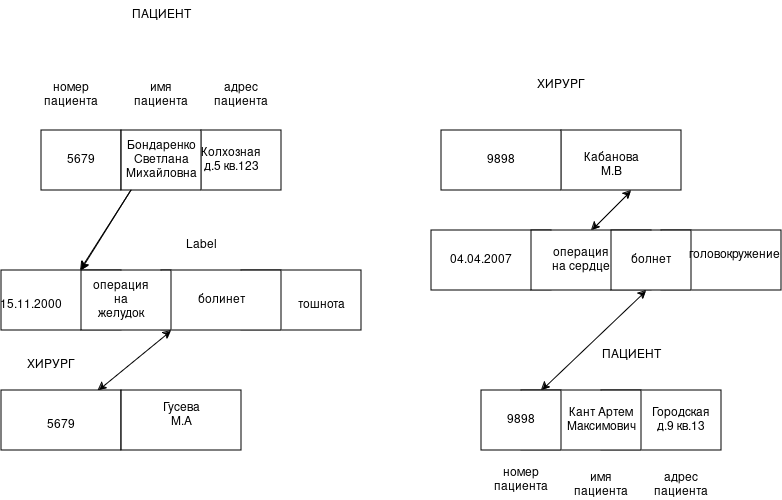

The diagram above was exported from draw.io. Its source (the exported page's mxGraphModel, read from the mxfile embedded in the PNG):
<mxGraphModel dx="1414" dy="719" grid="1" gridSize="10" guides="1" tooltips="1" connect="1" arrows="1" fold="1" page="1" pageScale="1" pageWidth="827" pageHeight="1169" math="0" shadow="0">
  <root>
    <mxCell id="0" />
    <mxCell id="1" parent="0" />
    <mxCell id="2cktgCYTUhS3SR7-bfQT-1" parent="1" style="rounded=0;whiteSpace=wrap;html=1;" value="5679" vertex="1">
      <mxGeometry height="60" width="80" x="80" y="220" as="geometry" />
    </mxCell>
    <mxCell id="2cktgCYTUhS3SR7-bfQT-2" parent="1" style="rounded=0;whiteSpace=wrap;html=1;" value="" vertex="1">
      <mxGeometry height="60" width="80" x="240" y="220" as="geometry" />
    </mxCell>
    <mxCell id="2cktgCYTUhS3SR7-bfQT-3" parent="1" style="rounded=0;whiteSpace=wrap;html=1;" value="" vertex="1">
      <mxGeometry height="60" width="80" x="160" y="220" as="geometry" />
    </mxCell>
    <mxCell id="2cktgCYTUhS3SR7-bfQT-5" edge="1" parent="1" style="endArrow=classic;startArrow=classic;html=1;rounded=0;" target="2cktgCYTUhS3SR7-bfQT-6" value="">
      <mxGeometry height="50" relative="1" width="50" as="geometry">
        <Array as="points">
          <mxPoint x="170" y="280" />
        </Array>
        <mxPoint x="120" y="360" as="sourcePoint" />
        <mxPoint x="200" y="280" as="targetPoint" />
      </mxGeometry>
    </mxCell>
    <mxCell id="2cktgCYTUhS3SR7-bfQT-6" parent="1" style="rounded=0;whiteSpace=wrap;html=1;" value="" vertex="1">
      <mxGeometry height="60" width="120" x="40" y="360" as="geometry" />
    </mxCell>
    <mxCell id="2cktgCYTUhS3SR7-bfQT-7" parent="1" style="rounded=0;whiteSpace=wrap;html=1;" value="" vertex="1">
      <mxGeometry height="60" width="120" x="280" y="360" as="geometry" />
    </mxCell>
    <mxCell id="2cktgCYTUhS3SR7-bfQT-8" parent="1" style="rounded=0;whiteSpace=wrap;html=1;" value="" vertex="1">
      <mxGeometry height="60" width="120" x="200" y="360" as="geometry" />
    </mxCell>
    <mxCell id="2cktgCYTUhS3SR7-bfQT-9" parent="1" style="rounded=0;whiteSpace=wrap;html=1;" value="" vertex="1">
      <mxGeometry height="60" width="90" x="120" y="360" as="geometry" />
    </mxCell>
    <mxCell id="2cktgCYTUhS3SR7-bfQT-15" edge="1" parent="1" source="2cktgCYTUhS3SR7-bfQT-9" style="endArrow=classic;startArrow=classic;html=1;rounded=0;exitX=1;exitY=1;exitDx=0;exitDy=0;" target="2cktgCYTUhS3SR7-bfQT-16" value="">
      <mxGeometry height="50" relative="1" width="50" as="geometry">
        <mxPoint x="200" y="470" as="sourcePoint" />
        <mxPoint x="250" y="420" as="targetPoint" />
      </mxGeometry>
    </mxCell>
    <mxCell id="2cktgCYTUhS3SR7-bfQT-16" parent="1" style="rounded=0;whiteSpace=wrap;html=1;" value="" vertex="1">
      <mxGeometry height="60" width="120" x="40" y="480" as="geometry" />
    </mxCell>
    <mxCell id="2cktgCYTUhS3SR7-bfQT-17" parent="1" style="rounded=0;whiteSpace=wrap;html=1;" value="" vertex="1">
      <mxGeometry height="60" width="120" x="160" y="480" as="geometry" />
    </mxCell>
    <mxCell id="2cktgCYTUhS3SR7-bfQT-18" parent="1" style="rounded=0;whiteSpace=wrap;html=1;" value="" vertex="1">
      <mxGeometry height="60" width="120" x="600" y="220" as="geometry" />
    </mxCell>
    <mxCell id="2cktgCYTUhS3SR7-bfQT-19" parent="1" style="rounded=0;whiteSpace=wrap;html=1;" value="" vertex="1">
      <mxGeometry height="60" width="120" x="480" y="220" as="geometry" />
    </mxCell>
    <mxCell id="2cktgCYTUhS3SR7-bfQT-21" parent="1" style="rounded=0;whiteSpace=wrap;html=1;" value="" vertex="1">
      <mxGeometry height="60" width="120" x="700" y="320" as="geometry" />
    </mxCell>
    <mxCell id="2cktgCYTUhS3SR7-bfQT-22" parent="1" style="rounded=0;whiteSpace=wrap;html=1;" value="" vertex="1">
      <mxGeometry height="60" width="120" x="470" y="320" as="geometry" />
    </mxCell>
    <mxCell id="2cktgCYTUhS3SR7-bfQT-23" parent="1" style="rounded=0;whiteSpace=wrap;html=1;" value="" vertex="1">
      <mxGeometry height="60" width="120" x="570" y="320" as="geometry" />
    </mxCell>
    <mxCell id="2cktgCYTUhS3SR7-bfQT-24" parent="1" style="rounded=0;whiteSpace=wrap;html=1;" value="" vertex="1">
      <mxGeometry height="60" width="80" x="650" y="320" as="geometry" />
    </mxCell>
    <mxCell id="2cktgCYTUhS3SR7-bfQT-25" parent="1" style="rounded=0;whiteSpace=wrap;html=1;" value="" vertex="1">
      <mxGeometry height="60" width="120" x="640" y="480" as="geometry" />
    </mxCell>
    <mxCell id="2cktgCYTUhS3SR7-bfQT-26" parent="1" style="rounded=0;whiteSpace=wrap;html=1;" value="" vertex="1">
      <mxGeometry height="60" width="120" x="560" y="480" as="geometry" />
    </mxCell>
    <mxCell id="2cktgCYTUhS3SR7-bfQT-27" parent="1" style="rounded=0;whiteSpace=wrap;html=1;" value="" vertex="1">
      <mxGeometry height="60" width="80" x="520" y="480" as="geometry" />
    </mxCell>
    <mxCell id="2cktgCYTUhS3SR7-bfQT-28" edge="1" parent="1" source="2cktgCYTUhS3SR7-bfQT-23" style="endArrow=classic;startArrow=classic;html=1;rounded=0;exitX=0.5;exitY=0;exitDx=0;exitDy=0;" value="">
      <mxGeometry height="50" relative="1" width="50" as="geometry">
        <mxPoint x="620" y="330" as="sourcePoint" />
        <mxPoint x="670" y="280" as="targetPoint" />
      </mxGeometry>
    </mxCell>
    <mxCell id="2cktgCYTUhS3SR7-bfQT-29" edge="1" parent="1" source="2cktgCYTUhS3SR7-bfQT-27" style="endArrow=classic;startArrow=classic;html=1;rounded=0;exitX=0.75;exitY=0;exitDx=0;exitDy=0;" value="">
      <mxGeometry height="50" relative="1" width="50" as="geometry">
        <mxPoint x="635" y="430" as="sourcePoint" />
        <mxPoint x="685" y="380" as="targetPoint" />
      </mxGeometry>
    </mxCell>
    <mxCell id="2cktgCYTUhS3SR7-bfQT-32" parent="1" style="text;html=1;whiteSpace=wrap;strokeColor=none;fillColor=none;align=center;verticalAlign=middle;rounded=0;" value="ХИРУРГ" vertex="1">
      <mxGeometry height="30" width="60" x="570" y="160" as="geometry" />
    </mxCell>
    <mxCell id="2cktgCYTUhS3SR7-bfQT-33" parent="1" style="text;html=1;whiteSpace=wrap;strokeColor=none;fillColor=none;align=center;verticalAlign=middle;rounded=0;" value="Бондаренко Светлана Михайловна" vertex="1">
      <mxGeometry height="30" width="60" x="170" y="235" as="geometry" />
    </mxCell>
    <mxCell id="2cktgCYTUhS3SR7-bfQT-35" parent="1" style="text;html=1;whiteSpace=wrap;strokeColor=none;fillColor=none;align=center;verticalAlign=middle;rounded=0;" value="Колхозная д.5 кв.123" vertex="1">
      <mxGeometry height="30" width="60" x="240" y="235" as="geometry" />
    </mxCell>
    <mxCell id="2cktgCYTUhS3SR7-bfQT-36" parent="1" style="text;html=1;whiteSpace=wrap;strokeColor=none;fillColor=none;align=center;verticalAlign=middle;rounded=0;" value="15.11.2000" vertex="1">
      <mxGeometry height="30" width="60" x="40" y="380" as="geometry" />
    </mxCell>
    <mxCell id="2cktgCYTUhS3SR7-bfQT-37" parent="1" style="text;html=1;whiteSpace=wrap;strokeColor=none;fillColor=none;align=center;verticalAlign=middle;rounded=0;" value="операция на желудок" vertex="1">
      <mxGeometry height="30" width="60" x="130" y="375" as="geometry" />
    </mxCell>
    <mxCell id="2cktgCYTUhS3SR7-bfQT-38" parent="1" style="text;html=1;whiteSpace=wrap;strokeColor=none;fillColor=none;align=center;verticalAlign=middle;rounded=0;" value="болинет" vertex="1">
      <mxGeometry height="30" width="60" x="230" y="375" as="geometry" />
    </mxCell>
    <mxCell id="2cktgCYTUhS3SR7-bfQT-39" parent="1" style="text;html=1;whiteSpace=wrap;strokeColor=none;fillColor=none;align=center;verticalAlign=middle;rounded=0;" value="тошнота" vertex="1">
      <mxGeometry height="30" width="60" x="330" y="380" as="geometry" />
    </mxCell>
    <mxCell id="2cktgCYTUhS3SR7-bfQT-40" parent="1" style="text;html=1;whiteSpace=wrap;strokeColor=none;fillColor=none;align=center;verticalAlign=middle;rounded=0;" value="5679" vertex="1">
      <mxGeometry height="30" width="60" x="70" y="500" as="geometry" />
    </mxCell>
    <mxCell id="2cktgCYTUhS3SR7-bfQT-41" parent="1" style="text;html=1;whiteSpace=wrap;strokeColor=none;fillColor=none;align=center;verticalAlign=middle;rounded=0;" value="Гусева М.А" vertex="1">
      <mxGeometry height="30" width="60" x="190" y="490" as="geometry" />
    </mxCell>
    <mxCell id="2cktgCYTUhS3SR7-bfQT-42" parent="1" style="text;html=1;whiteSpace=wrap;strokeColor=none;fillColor=none;align=center;verticalAlign=middle;rounded=0;" value="9898" vertex="1">
      <mxGeometry height="30" width="60" x="510" y="235" as="geometry" />
    </mxCell>
    <mxCell id="2cktgCYTUhS3SR7-bfQT-43" parent="1" style="text;html=1;whiteSpace=wrap;strokeColor=none;fillColor=none;align=center;verticalAlign=middle;rounded=0;" value="Кабанова М.В" vertex="1">
      <mxGeometry height="30" width="60" x="620" y="240" as="geometry" />
    </mxCell>
    <mxCell id="2cktgCYTUhS3SR7-bfQT-44" parent="1" style="text;html=1;whiteSpace=wrap;strokeColor=none;fillColor=none;align=center;verticalAlign=middle;rounded=0;" value="04.04.2007" vertex="1">
      <mxGeometry height="30" width="60" x="490" y="335" as="geometry" />
    </mxCell>
    <mxCell id="2cktgCYTUhS3SR7-bfQT-45" parent="1" style="text;html=1;whiteSpace=wrap;strokeColor=none;fillColor=none;align=center;verticalAlign=middle;rounded=0;" value="операция на сердце" vertex="1">
      <mxGeometry height="30" width="60" x="590" y="335" as="geometry" />
    </mxCell>
    <mxCell id="2cktgCYTUhS3SR7-bfQT-46" parent="1" style="text;html=1;whiteSpace=wrap;strokeColor=none;fillColor=none;align=center;verticalAlign=middle;rounded=0;" value="болнет" vertex="1">
      <mxGeometry height="30" width="60" x="660" y="335" as="geometry" />
    </mxCell>
    <mxCell id="2cktgCYTUhS3SR7-bfQT-47" parent="1" style="text;html=1;whiteSpace=wrap;strokeColor=none;fillColor=none;align=center;verticalAlign=middle;rounded=0;" value="головокружение" vertex="1">
      <mxGeometry height="30" width="73" x="737" y="330" as="geometry" />
    </mxCell>
    <mxCell id="2cktgCYTUhS3SR7-bfQT-48" parent="1" style="text;html=1;whiteSpace=wrap;strokeColor=none;fillColor=none;align=center;verticalAlign=middle;rounded=0;" value="9898" vertex="1">
      <mxGeometry height="30" width="60" x="530" y="495" as="geometry" />
    </mxCell>
    <mxCell id="2cktgCYTUhS3SR7-bfQT-50" parent="1" style="text;html=1;whiteSpace=wrap;strokeColor=none;fillColor=none;align=center;verticalAlign=middle;rounded=0;" value="Городская д.9 кв.13" vertex="1">
      <mxGeometry height="30" width="60" x="690" y="495" as="geometry" />
    </mxCell>
    <mxCell id="2cktgCYTUhS3SR7-bfQT-52" parent="1" style="text;html=1;whiteSpace=wrap;strokeColor=none;fillColor=none;align=center;verticalAlign=middle;rounded=0;" value="ПАЦИЕНТ" vertex="1">
      <mxGeometry height="30" width="60" x="170" y="90" as="geometry" />
    </mxCell>
    <mxCell id="2cktgCYTUhS3SR7-bfQT-53" parent="1" style="text;html=1;whiteSpace=wrap;strokeColor=none;fillColor=none;align=center;verticalAlign=middle;rounded=0;" value="Кант Артем Максимович" vertex="1">
      <mxGeometry height="30" width="60" x="610" y="495" as="geometry" />
    </mxCell>
    <mxCell id="2cktgCYTUhS3SR7-bfQT-54" parent="1" style="text;html=1;whiteSpace=wrap;strokeColor=none;fillColor=none;align=center;verticalAlign=middle;rounded=0;" value="номер пациента" vertex="1">
      <mxGeometry height="30" width="60" x="80" y="170" as="geometry" />
    </mxCell>
    <mxCell id="2cktgCYTUhS3SR7-bfQT-55" parent="1" style="text;html=1;whiteSpace=wrap;strokeColor=none;fillColor=none;align=center;verticalAlign=middle;rounded=0;" value="имя пациента" vertex="1">
      <mxGeometry height="30" width="60" x="170" y="170" as="geometry" />
    </mxCell>
    <mxCell id="2cktgCYTUhS3SR7-bfQT-56" parent="1" style="text;html=1;whiteSpace=wrap;strokeColor=none;fillColor=none;align=center;verticalAlign=middle;rounded=0;" value="адрес пациента" vertex="1">
      <mxGeometry height="30" width="60" x="250" y="170" as="geometry" />
    </mxCell>
    <mxCell id="2cktgCYTUhS3SR7-bfQT-57" parent="1" style="text;html=1;whiteSpace=wrap;strokeColor=none;fillColor=none;align=center;verticalAlign=middle;rounded=0;" value="Label" vertex="1">
      <mxGeometry height="30" width="60" x="210" y="320" as="geometry" />
    </mxCell>
    <mxCell id="2cktgCYTUhS3SR7-bfQT-58" parent="1" style="text;html=1;whiteSpace=wrap;strokeColor=none;fillColor=none;align=center;verticalAlign=middle;rounded=0;" value="ХИРУРГ" vertex="1">
      <mxGeometry height="30" width="60" x="60" y="440" as="geometry" />
    </mxCell>
    <mxCell id="2cktgCYTUhS3SR7-bfQT-59" parent="1" style="text;html=1;whiteSpace=wrap;strokeColor=none;fillColor=none;align=center;verticalAlign=middle;rounded=0;" value="ПАЦИЕНТ" vertex="1">
      <mxGeometry height="30" width="60" x="640" y="430" as="geometry" />
    </mxCell>
    <mxCell id="2cktgCYTUhS3SR7-bfQT-60" parent="1" style="text;html=1;whiteSpace=wrap;strokeColor=none;fillColor=none;align=center;verticalAlign=middle;rounded=0;" value="номер пациента" vertex="1">
      <mxGeometry height="30" width="60" x="530" y="555" as="geometry" />
    </mxCell>
    <mxCell id="2cktgCYTUhS3SR7-bfQT-61" parent="1" style="text;html=1;whiteSpace=wrap;strokeColor=none;fillColor=none;align=center;verticalAlign=middle;rounded=0;" value="имя пациента" vertex="1">
      <mxGeometry height="30" width="60" x="610" y="560" as="geometry" />
    </mxCell>
    <mxCell id="2cktgCYTUhS3SR7-bfQT-62" parent="1" style="text;html=1;whiteSpace=wrap;strokeColor=none;fillColor=none;align=center;verticalAlign=middle;rounded=0;" value="адрес пациента" vertex="1">
      <mxGeometry height="30" width="60" x="690" y="560" as="geometry" />
    </mxCell>
  </root>
</mxGraphModel>